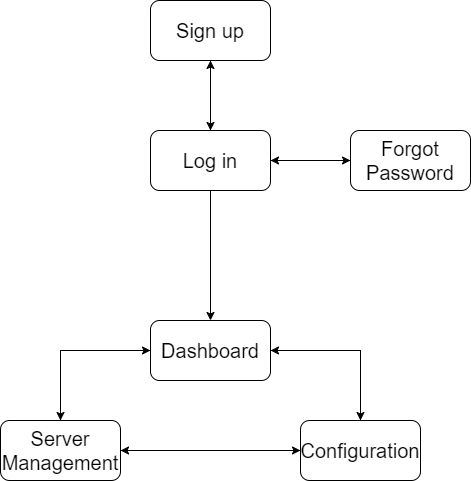

The diagram above was exported from draw.io. Its source (the exported page's mxGraphModel, read from the mxfile embedded in the PNG):
<mxGraphModel dx="2074" dy="1114" grid="1" gridSize="10" guides="1" tooltips="1" connect="1" arrows="1" fold="1" page="1" pageScale="1" pageWidth="850" pageHeight="1100" math="0" shadow="0">
  <root>
    <mxCell id="0" />
    <mxCell id="1" parent="0" />
    <mxCell id="r67GP3TyPaVMOZDnuzyQ-13" style="edgeStyle=orthogonalEdgeStyle;rounded=0;orthogonalLoop=1;jettySize=auto;html=1;" edge="1" parent="1" source="r67GP3TyPaVMOZDnuzyQ-1" target="r67GP3TyPaVMOZDnuzyQ-4">
      <mxGeometry relative="1" as="geometry" />
    </mxCell>
    <mxCell id="r67GP3TyPaVMOZDnuzyQ-1" value="&lt;font style=&quot;font-size: 20px;&quot;&gt;Sign up&lt;/font&gt;" style="rounded=1;whiteSpace=wrap;html=1;" vertex="1" parent="1">
      <mxGeometry x="380" y="120" width="120" height="60" as="geometry" />
    </mxCell>
    <mxCell id="r67GP3TyPaVMOZDnuzyQ-10" style="edgeStyle=orthogonalEdgeStyle;rounded=0;orthogonalLoop=1;jettySize=auto;html=1;" edge="1" parent="1" source="r67GP3TyPaVMOZDnuzyQ-4" target="r67GP3TyPaVMOZDnuzyQ-1">
      <mxGeometry relative="1" as="geometry" />
    </mxCell>
    <mxCell id="r67GP3TyPaVMOZDnuzyQ-11" style="edgeStyle=orthogonalEdgeStyle;rounded=0;orthogonalLoop=1;jettySize=auto;html=1;entryX=0;entryY=0.5;entryDx=0;entryDy=0;" edge="1" parent="1" source="r67GP3TyPaVMOZDnuzyQ-4" target="r67GP3TyPaVMOZDnuzyQ-8">
      <mxGeometry relative="1" as="geometry" />
    </mxCell>
    <mxCell id="r67GP3TyPaVMOZDnuzyQ-14" style="edgeStyle=orthogonalEdgeStyle;rounded=0;orthogonalLoop=1;jettySize=auto;html=1;entryX=0.5;entryY=0;entryDx=0;entryDy=0;" edge="1" parent="1" source="r67GP3TyPaVMOZDnuzyQ-4" target="r67GP3TyPaVMOZDnuzyQ-9">
      <mxGeometry relative="1" as="geometry" />
    </mxCell>
    <mxCell id="r67GP3TyPaVMOZDnuzyQ-4" value="&lt;font style=&quot;font-size: 20px;&quot;&gt;Log in&lt;/font&gt;" style="rounded=1;whiteSpace=wrap;html=1;" vertex="1" parent="1">
      <mxGeometry x="380" y="250" width="120" height="60" as="geometry" />
    </mxCell>
    <mxCell id="r67GP3TyPaVMOZDnuzyQ-12" style="edgeStyle=orthogonalEdgeStyle;rounded=0;orthogonalLoop=1;jettySize=auto;html=1;" edge="1" parent="1" source="r67GP3TyPaVMOZDnuzyQ-8" target="r67GP3TyPaVMOZDnuzyQ-4">
      <mxGeometry relative="1" as="geometry" />
    </mxCell>
    <mxCell id="r67GP3TyPaVMOZDnuzyQ-8" value="&lt;span style=&quot;font-size: 20px;&quot;&gt;Forgot Password&lt;/span&gt;" style="rounded=1;whiteSpace=wrap;html=1;" vertex="1" parent="1">
      <mxGeometry x="580" y="250" width="120" height="60" as="geometry" />
    </mxCell>
    <mxCell id="r67GP3TyPaVMOZDnuzyQ-26" style="edgeStyle=orthogonalEdgeStyle;rounded=0;orthogonalLoop=1;jettySize=auto;html=1;" edge="1" parent="1" source="r67GP3TyPaVMOZDnuzyQ-9" target="r67GP3TyPaVMOZDnuzyQ-16">
      <mxGeometry relative="1" as="geometry" />
    </mxCell>
    <mxCell id="r67GP3TyPaVMOZDnuzyQ-31" style="edgeStyle=orthogonalEdgeStyle;rounded=0;orthogonalLoop=1;jettySize=auto;html=1;" edge="1" parent="1" source="r67GP3TyPaVMOZDnuzyQ-9" target="r67GP3TyPaVMOZDnuzyQ-15">
      <mxGeometry relative="1" as="geometry" />
    </mxCell>
    <mxCell id="r67GP3TyPaVMOZDnuzyQ-9" value="&lt;span style=&quot;font-size: 20px;&quot;&gt;Dashboard&lt;/span&gt;" style="rounded=1;whiteSpace=wrap;html=1;" vertex="1" parent="1">
      <mxGeometry x="380" y="440" width="120" height="60" as="geometry" />
    </mxCell>
    <mxCell id="r67GP3TyPaVMOZDnuzyQ-29" style="edgeStyle=orthogonalEdgeStyle;rounded=0;orthogonalLoop=1;jettySize=auto;html=1;" edge="1" parent="1" source="r67GP3TyPaVMOZDnuzyQ-15" target="r67GP3TyPaVMOZDnuzyQ-16">
      <mxGeometry relative="1" as="geometry" />
    </mxCell>
    <mxCell id="r67GP3TyPaVMOZDnuzyQ-30" style="edgeStyle=orthogonalEdgeStyle;rounded=0;orthogonalLoop=1;jettySize=auto;html=1;entryX=0;entryY=0.5;entryDx=0;entryDy=0;" edge="1" parent="1" source="r67GP3TyPaVMOZDnuzyQ-15" target="r67GP3TyPaVMOZDnuzyQ-9">
      <mxGeometry relative="1" as="geometry">
        <Array as="points">
          <mxPoint x="290" y="470" />
        </Array>
      </mxGeometry>
    </mxCell>
    <mxCell id="r67GP3TyPaVMOZDnuzyQ-15" value="&lt;span style=&quot;font-size: 20px;&quot;&gt;Server Management&lt;/span&gt;" style="rounded=1;whiteSpace=wrap;html=1;" vertex="1" parent="1">
      <mxGeometry x="230" y="540" width="120" height="60" as="geometry" />
    </mxCell>
    <mxCell id="r67GP3TyPaVMOZDnuzyQ-27" style="edgeStyle=orthogonalEdgeStyle;rounded=0;orthogonalLoop=1;jettySize=auto;html=1;" edge="1" parent="1" source="r67GP3TyPaVMOZDnuzyQ-16" target="r67GP3TyPaVMOZDnuzyQ-9">
      <mxGeometry relative="1" as="geometry">
        <Array as="points">
          <mxPoint x="590" y="470" />
        </Array>
      </mxGeometry>
    </mxCell>
    <mxCell id="r67GP3TyPaVMOZDnuzyQ-28" style="edgeStyle=orthogonalEdgeStyle;rounded=0;orthogonalLoop=1;jettySize=auto;html=1;" edge="1" parent="1" source="r67GP3TyPaVMOZDnuzyQ-16" target="r67GP3TyPaVMOZDnuzyQ-15">
      <mxGeometry relative="1" as="geometry" />
    </mxCell>
    <mxCell id="r67GP3TyPaVMOZDnuzyQ-16" value="&lt;span style=&quot;font-size: 20px;&quot;&gt;Configuration&lt;/span&gt;" style="rounded=1;whiteSpace=wrap;html=1;" vertex="1" parent="1">
      <mxGeometry x="530" y="540" width="120" height="60" as="geometry" />
    </mxCell>
  </root>
</mxGraphModel>